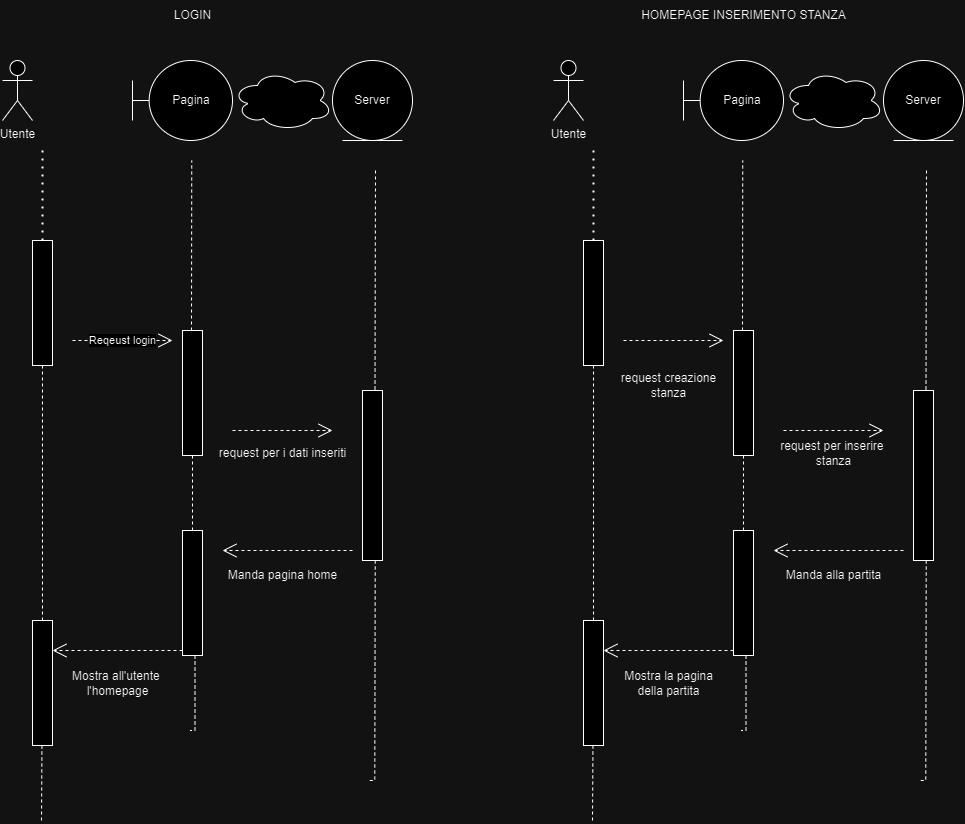

The diagram above was exported from draw.io. Its source (the exported page's mxGraphModel, read from the mxfile embedded in the PNG):
<mxGraphModel dx="1420" dy="1383" grid="1" gridSize="10" guides="1" tooltips="1" connect="1" arrows="1" fold="1" page="1" pageScale="1" pageWidth="827" pageHeight="1169" math="0" shadow="0">
  <root>
    <mxCell id="0" />
    <mxCell id="1" parent="0" />
    <mxCell id="z0_lB8GhtifIfHxTaBGQ-104" value="Utente" style="shape=umlActor;verticalLabelPosition=bottom;verticalAlign=top;html=1;" vertex="1" parent="1">
      <mxGeometry x="280" y="450" width="30" height="60" as="geometry" />
    </mxCell>
    <mxCell id="z0_lB8GhtifIfHxTaBGQ-105" value="Pagina" style="shape=umlBoundary;whiteSpace=wrap;html=1;" vertex="1" parent="1">
      <mxGeometry x="410" y="450" width="100" height="80" as="geometry" />
    </mxCell>
    <mxCell id="z0_lB8GhtifIfHxTaBGQ-106" value="Server" style="ellipse;shape=umlEntity;whiteSpace=wrap;html=1;" vertex="1" parent="1">
      <mxGeometry x="610" y="450" width="80" height="80" as="geometry" />
    </mxCell>
    <mxCell id="z0_lB8GhtifIfHxTaBGQ-107" value="" style="ellipse;shape=cloud;whiteSpace=wrap;html=1;align=center;" vertex="1" parent="1">
      <mxGeometry x="510" y="460" width="100" height="60" as="geometry" />
    </mxCell>
    <mxCell id="z0_lB8GhtifIfHxTaBGQ-114" style="edgeStyle=orthogonalEdgeStyle;rounded=0;orthogonalLoop=1;jettySize=auto;html=1;exitX=1;exitY=0.75;exitDx=0;exitDy=0;" edge="1" parent="1" source="z0_lB8GhtifIfHxTaBGQ-108">
      <mxGeometry relative="1" as="geometry">
        <mxPoint x="320" y="723.7777777777778" as="targetPoint" />
      </mxGeometry>
    </mxCell>
    <mxCell id="z0_lB8GhtifIfHxTaBGQ-108" value="" style="html=1;whiteSpace=wrap;" vertex="1" parent="1">
      <mxGeometry x="310" y="630" width="20" height="125" as="geometry" />
    </mxCell>
    <mxCell id="z0_lB8GhtifIfHxTaBGQ-109" value="" style="html=1;whiteSpace=wrap;" vertex="1" parent="1">
      <mxGeometry x="310" y="1010" width="20" height="125" as="geometry" />
    </mxCell>
    <mxCell id="z0_lB8GhtifIfHxTaBGQ-110" value="" style="html=1;whiteSpace=wrap;" vertex="1" parent="1">
      <mxGeometry x="460" y="720" width="20" height="125" as="geometry" />
    </mxCell>
    <mxCell id="z0_lB8GhtifIfHxTaBGQ-111" value="" style="html=1;whiteSpace=wrap;" vertex="1" parent="1">
      <mxGeometry x="460" y="920" width="20" height="125" as="geometry" />
    </mxCell>
    <mxCell id="z0_lB8GhtifIfHxTaBGQ-112" value="" style="html=1;whiteSpace=wrap;" vertex="1" parent="1">
      <mxGeometry x="640" y="780" width="20" height="170" as="geometry" />
    </mxCell>
    <mxCell id="z0_lB8GhtifIfHxTaBGQ-113" value="" style="endArrow=none;dashed=1;html=1;dashPattern=1 3;strokeWidth=2;rounded=0;exitX=0.5;exitY=0;exitDx=0;exitDy=0;" edge="1" parent="1" source="z0_lB8GhtifIfHxTaBGQ-108">
      <mxGeometry width="50" height="50" relative="1" as="geometry">
        <mxPoint x="320" y="1170.888943142361" as="sourcePoint" />
        <mxPoint x="320" y="540" as="targetPoint" />
      </mxGeometry>
    </mxCell>
    <mxCell id="z0_lB8GhtifIfHxTaBGQ-115" value="" style="endArrow=none;dashed=1;html=1;rounded=0;entryX=0.5;entryY=1;entryDx=0;entryDy=0;exitX=0.5;exitY=0;exitDx=0;exitDy=0;" edge="1" parent="1" source="z0_lB8GhtifIfHxTaBGQ-109" target="z0_lB8GhtifIfHxTaBGQ-108">
      <mxGeometry width="50" height="50" relative="1" as="geometry">
        <mxPoint x="480" y="890" as="sourcePoint" />
        <mxPoint x="530" y="840" as="targetPoint" />
      </mxGeometry>
    </mxCell>
    <mxCell id="z0_lB8GhtifIfHxTaBGQ-116" value="" style="endArrow=none;dashed=1;html=1;rounded=0;entryX=0.5;entryY=1;entryDx=0;entryDy=0;" edge="1" parent="1">
      <mxGeometry width="50" height="50" relative="1" as="geometry">
        <mxPoint x="319" y="1210" as="sourcePoint" />
        <mxPoint x="319.44" y="1135" as="targetPoint" />
      </mxGeometry>
    </mxCell>
    <mxCell id="z0_lB8GhtifIfHxTaBGQ-117" value="" style="endArrow=none;dashed=1;html=1;rounded=0;entryX=0.5;entryY=1;entryDx=0;entryDy=0;" edge="1" parent="1">
      <mxGeometry width="50" height="50" relative="1" as="geometry">
        <mxPoint x="469" y="720" as="sourcePoint" />
        <mxPoint x="469.23" y="550" as="targetPoint" />
      </mxGeometry>
    </mxCell>
    <mxCell id="z0_lB8GhtifIfHxTaBGQ-118" value="" style="endArrow=none;dashed=1;html=1;rounded=0;entryX=0.25;entryY=0;entryDx=0;entryDy=0;exitX=0.5;exitY=1;exitDx=0;exitDy=0;" edge="1" parent="1" source="z0_lB8GhtifIfHxTaBGQ-110" target="z0_lB8GhtifIfHxTaBGQ-111">
      <mxGeometry width="50" height="50" relative="1" as="geometry">
        <mxPoint x="479" y="730" as="sourcePoint" />
        <mxPoint x="479.23" y="560" as="targetPoint" />
        <Array as="points">
          <mxPoint x="470" y="920" />
        </Array>
      </mxGeometry>
    </mxCell>
    <mxCell id="z0_lB8GhtifIfHxTaBGQ-119" value="" style="endArrow=none;dashed=1;html=1;rounded=0;entryX=0.25;entryY=0;entryDx=0;entryDy=0;exitX=0.5;exitY=1;exitDx=0;exitDy=0;" edge="1" parent="1">
      <mxGeometry width="50" height="50" relative="1" as="geometry">
        <mxPoint x="472.5" y="1045" as="sourcePoint" />
        <mxPoint x="467.5" y="1120" as="targetPoint" />
        <Array as="points">
          <mxPoint x="472.5" y="1120" />
        </Array>
      </mxGeometry>
    </mxCell>
    <mxCell id="z0_lB8GhtifIfHxTaBGQ-120" value="" style="endArrow=none;dashed=1;html=1;rounded=0;entryX=0.25;entryY=0;entryDx=0;entryDy=0;" edge="1" parent="1">
      <mxGeometry width="50" height="50" relative="1" as="geometry">
        <mxPoint x="653" y="560" as="sourcePoint" />
        <mxPoint x="647.5" y="780" as="targetPoint" />
        <Array as="points">
          <mxPoint x="652.5" y="780" />
        </Array>
      </mxGeometry>
    </mxCell>
    <mxCell id="z0_lB8GhtifIfHxTaBGQ-121" value="" style="endArrow=none;dashed=1;html=1;rounded=0;entryX=0.25;entryY=0;entryDx=0;entryDy=0;" edge="1" parent="1">
      <mxGeometry width="50" height="50" relative="1" as="geometry">
        <mxPoint x="652.75" y="950" as="sourcePoint" />
        <mxPoint x="647.25" y="1170" as="targetPoint" />
        <Array as="points">
          <mxPoint x="652.25" y="1170" />
        </Array>
      </mxGeometry>
    </mxCell>
    <mxCell id="z0_lB8GhtifIfHxTaBGQ-123" value="Reqeust login&lt;span style=&quot;color: rgba(0, 0, 0, 0); font-family: monospace; font-size: 0px; text-align: start; background-color: rgb(251, 251, 251);&quot;&gt;%3CmxGraphModel%3E%3Croot%3E%3CmxCell%20id%3D%220%22%2F%3E%3CmxCell%20id%3D%221%22%20parent%3D%220%22%2F%3E%3CmxCell%20id%3D%222%22%20value%3D%22%22%20style%3D%22endArrow%3Dclassic%3Bhtml%3D1%3Brounded%3D0%3B%22%20edge%3D%221%22%20parent%3D%221%22%3E%3CmxGeometry%20width%3D%2250%22%20height%3D%2250%22%20relative%3D%221%22%20as%3D%22geometry%22%3E%3CmxPoint%20x%3D%22340%22%20y%3D%22750%22%20as%3D%22sourcePoint%22%2F%3E%3CmxPoint%20x%3D%22390%22%20y%3D%22700%22%20as%3D%22targetPoint%22%2F%3E%3C%2FmxGeometry%3E%3C%2FmxCell%3E%3C%2Froot%3E%3C%2FmxGraphModel%3E&lt;/span&gt;" style="endArrow=open;endSize=12;dashed=1;html=1;rounded=0;" edge="1" parent="1">
      <mxGeometry width="160" relative="1" as="geometry">
        <mxPoint x="350" y="730" as="sourcePoint" />
        <mxPoint x="450" y="730" as="targetPoint" />
      </mxGeometry>
    </mxCell>
    <mxCell id="z0_lB8GhtifIfHxTaBGQ-124" value="" style="endArrow=open;endSize=12;dashed=1;html=1;rounded=0;" edge="1" parent="1">
      <mxGeometry width="160" relative="1" as="geometry">
        <mxPoint x="510" y="820" as="sourcePoint" />
        <mxPoint x="610" y="820" as="targetPoint" />
      </mxGeometry>
    </mxCell>
    <mxCell id="z0_lB8GhtifIfHxTaBGQ-126" value="request per i dati inseriti" style="text;html=1;align=center;verticalAlign=middle;resizable=0;points=[];autosize=1;strokeColor=none;fillColor=none;" vertex="1" parent="1">
      <mxGeometry x="485" y="828" width="150" height="30" as="geometry" />
    </mxCell>
    <mxCell id="z0_lB8GhtifIfHxTaBGQ-127" value="" style="endArrow=open;endSize=12;dashed=1;html=1;rounded=0;" edge="1" parent="1">
      <mxGeometry width="160" relative="1" as="geometry">
        <mxPoint x="630" y="940" as="sourcePoint" />
        <mxPoint x="500" y="940" as="targetPoint" />
      </mxGeometry>
    </mxCell>
    <mxCell id="z0_lB8GhtifIfHxTaBGQ-128" value="Manda pagina home" style="text;html=1;align=center;verticalAlign=middle;resizable=0;points=[];autosize=1;strokeColor=none;fillColor=none;" vertex="1" parent="1">
      <mxGeometry x="495" y="950" width="130" height="30" as="geometry" />
    </mxCell>
    <mxCell id="z0_lB8GhtifIfHxTaBGQ-129" value="" style="endArrow=open;endSize=12;dashed=1;html=1;rounded=0;" edge="1" parent="1">
      <mxGeometry width="160" relative="1" as="geometry">
        <mxPoint x="460" y="1040" as="sourcePoint" />
        <mxPoint x="330" y="1040" as="targetPoint" />
      </mxGeometry>
    </mxCell>
    <mxCell id="z0_lB8GhtifIfHxTaBGQ-130" value="Mostra all'utente&amp;nbsp;&lt;div&gt;l'homepage&lt;/div&gt;" style="text;html=1;align=center;verticalAlign=middle;resizable=0;points=[];autosize=1;strokeColor=none;fillColor=none;" vertex="1" parent="1">
      <mxGeometry x="340" y="1052.5" width="110" height="40" as="geometry" />
    </mxCell>
    <mxCell id="z0_lB8GhtifIfHxTaBGQ-131" value="LOGIN" style="text;html=1;align=center;verticalAlign=middle;resizable=0;points=[];autosize=1;strokeColor=none;fillColor=none;" vertex="1" parent="1">
      <mxGeometry x="440" y="390" width="60" height="30" as="geometry" />
    </mxCell>
    <mxCell id="z0_lB8GhtifIfHxTaBGQ-132" value="Utente" style="shape=umlActor;verticalLabelPosition=bottom;verticalAlign=top;html=1;" vertex="1" parent="1">
      <mxGeometry x="831" y="450" width="30" height="60" as="geometry" />
    </mxCell>
    <mxCell id="z0_lB8GhtifIfHxTaBGQ-133" value="Pagina" style="shape=umlBoundary;whiteSpace=wrap;html=1;" vertex="1" parent="1">
      <mxGeometry x="961" y="450" width="100" height="80" as="geometry" />
    </mxCell>
    <mxCell id="z0_lB8GhtifIfHxTaBGQ-134" value="Server" style="ellipse;shape=umlEntity;whiteSpace=wrap;html=1;" vertex="1" parent="1">
      <mxGeometry x="1161" y="450" width="80" height="80" as="geometry" />
    </mxCell>
    <mxCell id="z0_lB8GhtifIfHxTaBGQ-135" value="" style="ellipse;shape=cloud;whiteSpace=wrap;html=1;align=center;" vertex="1" parent="1">
      <mxGeometry x="1061" y="460" width="100" height="60" as="geometry" />
    </mxCell>
    <mxCell id="z0_lB8GhtifIfHxTaBGQ-136" style="edgeStyle=orthogonalEdgeStyle;rounded=0;orthogonalLoop=1;jettySize=auto;html=1;exitX=1;exitY=0.75;exitDx=0;exitDy=0;" edge="1" parent="1" source="z0_lB8GhtifIfHxTaBGQ-137">
      <mxGeometry relative="1" as="geometry">
        <mxPoint x="871" y="723.7777777777778" as="targetPoint" />
      </mxGeometry>
    </mxCell>
    <mxCell id="z0_lB8GhtifIfHxTaBGQ-137" value="" style="html=1;whiteSpace=wrap;" vertex="1" parent="1">
      <mxGeometry x="861" y="630" width="20" height="125" as="geometry" />
    </mxCell>
    <mxCell id="z0_lB8GhtifIfHxTaBGQ-138" value="" style="html=1;whiteSpace=wrap;" vertex="1" parent="1">
      <mxGeometry x="861" y="1010" width="20" height="125" as="geometry" />
    </mxCell>
    <mxCell id="z0_lB8GhtifIfHxTaBGQ-139" value="" style="html=1;whiteSpace=wrap;" vertex="1" parent="1">
      <mxGeometry x="1011" y="720" width="20" height="125" as="geometry" />
    </mxCell>
    <mxCell id="z0_lB8GhtifIfHxTaBGQ-140" value="" style="html=1;whiteSpace=wrap;" vertex="1" parent="1">
      <mxGeometry x="1011" y="920" width="20" height="125" as="geometry" />
    </mxCell>
    <mxCell id="z0_lB8GhtifIfHxTaBGQ-141" value="" style="html=1;whiteSpace=wrap;" vertex="1" parent="1">
      <mxGeometry x="1191" y="780" width="20" height="170" as="geometry" />
    </mxCell>
    <mxCell id="z0_lB8GhtifIfHxTaBGQ-142" value="" style="endArrow=none;dashed=1;html=1;dashPattern=1 3;strokeWidth=2;rounded=0;exitX=0.5;exitY=0;exitDx=0;exitDy=0;" edge="1" parent="1" source="z0_lB8GhtifIfHxTaBGQ-137">
      <mxGeometry width="50" height="50" relative="1" as="geometry">
        <mxPoint x="871" y="1170.888943142361" as="sourcePoint" />
        <mxPoint x="871" y="540" as="targetPoint" />
      </mxGeometry>
    </mxCell>
    <mxCell id="z0_lB8GhtifIfHxTaBGQ-143" value="" style="endArrow=none;dashed=1;html=1;rounded=0;entryX=0.5;entryY=1;entryDx=0;entryDy=0;exitX=0.5;exitY=0;exitDx=0;exitDy=0;" edge="1" parent="1" source="z0_lB8GhtifIfHxTaBGQ-138" target="z0_lB8GhtifIfHxTaBGQ-137">
      <mxGeometry width="50" height="50" relative="1" as="geometry">
        <mxPoint x="1031" y="890" as="sourcePoint" />
        <mxPoint x="1081" y="840" as="targetPoint" />
      </mxGeometry>
    </mxCell>
    <mxCell id="z0_lB8GhtifIfHxTaBGQ-144" value="" style="endArrow=none;dashed=1;html=1;rounded=0;entryX=0.5;entryY=1;entryDx=0;entryDy=0;" edge="1" parent="1">
      <mxGeometry width="50" height="50" relative="1" as="geometry">
        <mxPoint x="870" y="1210" as="sourcePoint" />
        <mxPoint x="870.44" y="1135" as="targetPoint" />
      </mxGeometry>
    </mxCell>
    <mxCell id="z0_lB8GhtifIfHxTaBGQ-145" value="" style="endArrow=none;dashed=1;html=1;rounded=0;entryX=0.5;entryY=1;entryDx=0;entryDy=0;" edge="1" parent="1">
      <mxGeometry width="50" height="50" relative="1" as="geometry">
        <mxPoint x="1020" y="720" as="sourcePoint" />
        <mxPoint x="1020.23" y="550" as="targetPoint" />
      </mxGeometry>
    </mxCell>
    <mxCell id="z0_lB8GhtifIfHxTaBGQ-146" value="" style="endArrow=none;dashed=1;html=1;rounded=0;entryX=0.25;entryY=0;entryDx=0;entryDy=0;exitX=0.5;exitY=1;exitDx=0;exitDy=0;" edge="1" parent="1" source="z0_lB8GhtifIfHxTaBGQ-139" target="z0_lB8GhtifIfHxTaBGQ-140">
      <mxGeometry width="50" height="50" relative="1" as="geometry">
        <mxPoint x="1030" y="730" as="sourcePoint" />
        <mxPoint x="1030.23" y="560" as="targetPoint" />
        <Array as="points">
          <mxPoint x="1021" y="920" />
        </Array>
      </mxGeometry>
    </mxCell>
    <mxCell id="z0_lB8GhtifIfHxTaBGQ-147" value="" style="endArrow=none;dashed=1;html=1;rounded=0;entryX=0.25;entryY=0;entryDx=0;entryDy=0;exitX=0.5;exitY=1;exitDx=0;exitDy=0;" edge="1" parent="1">
      <mxGeometry width="50" height="50" relative="1" as="geometry">
        <mxPoint x="1023.5" y="1045" as="sourcePoint" />
        <mxPoint x="1018.5" y="1120" as="targetPoint" />
        <Array as="points">
          <mxPoint x="1023.5" y="1120" />
        </Array>
      </mxGeometry>
    </mxCell>
    <mxCell id="z0_lB8GhtifIfHxTaBGQ-148" value="" style="endArrow=none;dashed=1;html=1;rounded=0;entryX=0.25;entryY=0;entryDx=0;entryDy=0;" edge="1" parent="1">
      <mxGeometry width="50" height="50" relative="1" as="geometry">
        <mxPoint x="1204" y="560" as="sourcePoint" />
        <mxPoint x="1198.5" y="780" as="targetPoint" />
        <Array as="points">
          <mxPoint x="1203.5" y="780" />
        </Array>
      </mxGeometry>
    </mxCell>
    <mxCell id="z0_lB8GhtifIfHxTaBGQ-149" value="" style="endArrow=none;dashed=1;html=1;rounded=0;entryX=0.25;entryY=0;entryDx=0;entryDy=0;" edge="1" parent="1">
      <mxGeometry width="50" height="50" relative="1" as="geometry">
        <mxPoint x="1203.75" y="950" as="sourcePoint" />
        <mxPoint x="1198.25" y="1170" as="targetPoint" />
        <Array as="points">
          <mxPoint x="1203.25" y="1170" />
        </Array>
      </mxGeometry>
    </mxCell>
    <mxCell id="z0_lB8GhtifIfHxTaBGQ-150" value="" style="endArrow=open;endSize=12;dashed=1;html=1;rounded=0;" edge="1" parent="1">
      <mxGeometry width="160" relative="1" as="geometry">
        <mxPoint x="901" y="730" as="sourcePoint" />
        <mxPoint x="1001" y="730" as="targetPoint" />
      </mxGeometry>
    </mxCell>
    <mxCell id="z0_lB8GhtifIfHxTaBGQ-151" value="" style="endArrow=open;endSize=12;dashed=1;html=1;rounded=0;" edge="1" parent="1">
      <mxGeometry width="160" relative="1" as="geometry">
        <mxPoint x="1061" y="820" as="sourcePoint" />
        <mxPoint x="1161" y="820" as="targetPoint" />
      </mxGeometry>
    </mxCell>
    <mxCell id="z0_lB8GhtifIfHxTaBGQ-152" value="request per inserire&amp;nbsp;&lt;div&gt;stanza&lt;/div&gt;" style="text;html=1;align=center;verticalAlign=middle;resizable=0;points=[];autosize=1;strokeColor=none;fillColor=none;" vertex="1" parent="1">
      <mxGeometry x="1046" y="823" width="130" height="40" as="geometry" />
    </mxCell>
    <mxCell id="z0_lB8GhtifIfHxTaBGQ-153" value="" style="endArrow=open;endSize=12;dashed=1;html=1;rounded=0;" edge="1" parent="1">
      <mxGeometry width="160" relative="1" as="geometry">
        <mxPoint x="1181" y="940" as="sourcePoint" />
        <mxPoint x="1051" y="940" as="targetPoint" />
      </mxGeometry>
    </mxCell>
    <mxCell id="z0_lB8GhtifIfHxTaBGQ-154" value="Manda alla partita" style="text;html=1;align=center;verticalAlign=middle;resizable=0;points=[];autosize=1;strokeColor=none;fillColor=none;" vertex="1" parent="1">
      <mxGeometry x="1051" y="950" width="120" height="30" as="geometry" />
    </mxCell>
    <mxCell id="z0_lB8GhtifIfHxTaBGQ-155" value="" style="endArrow=open;endSize=12;dashed=1;html=1;rounded=0;" edge="1" parent="1">
      <mxGeometry width="160" relative="1" as="geometry">
        <mxPoint x="1011" y="1040" as="sourcePoint" />
        <mxPoint x="881" y="1040" as="targetPoint" />
      </mxGeometry>
    </mxCell>
    <mxCell id="z0_lB8GhtifIfHxTaBGQ-156" value="Mostra la pagina&lt;div&gt;della partita&lt;/div&gt;" style="text;html=1;align=center;verticalAlign=middle;resizable=0;points=[];autosize=1;strokeColor=none;fillColor=none;" vertex="1" parent="1">
      <mxGeometry x="891" y="1052.5" width="110" height="40" as="geometry" />
    </mxCell>
    <mxCell id="z0_lB8GhtifIfHxTaBGQ-157" value="HOMEPAGE INSERIMENTO STANZA" style="text;html=1;align=center;verticalAlign=middle;resizable=0;points=[];autosize=1;strokeColor=none;fillColor=none;" vertex="1" parent="1">
      <mxGeometry x="906" y="390" width="230" height="30" as="geometry" />
    </mxCell>
    <mxCell id="z0_lB8GhtifIfHxTaBGQ-158" value="request creazione&lt;div&gt;stanza&lt;/div&gt;" style="text;html=1;align=center;verticalAlign=middle;resizable=0;points=[];autosize=1;strokeColor=none;fillColor=none;" vertex="1" parent="1">
      <mxGeometry x="886" y="755" width="120" height="40" as="geometry" />
    </mxCell>
  </root>
</mxGraphModel>